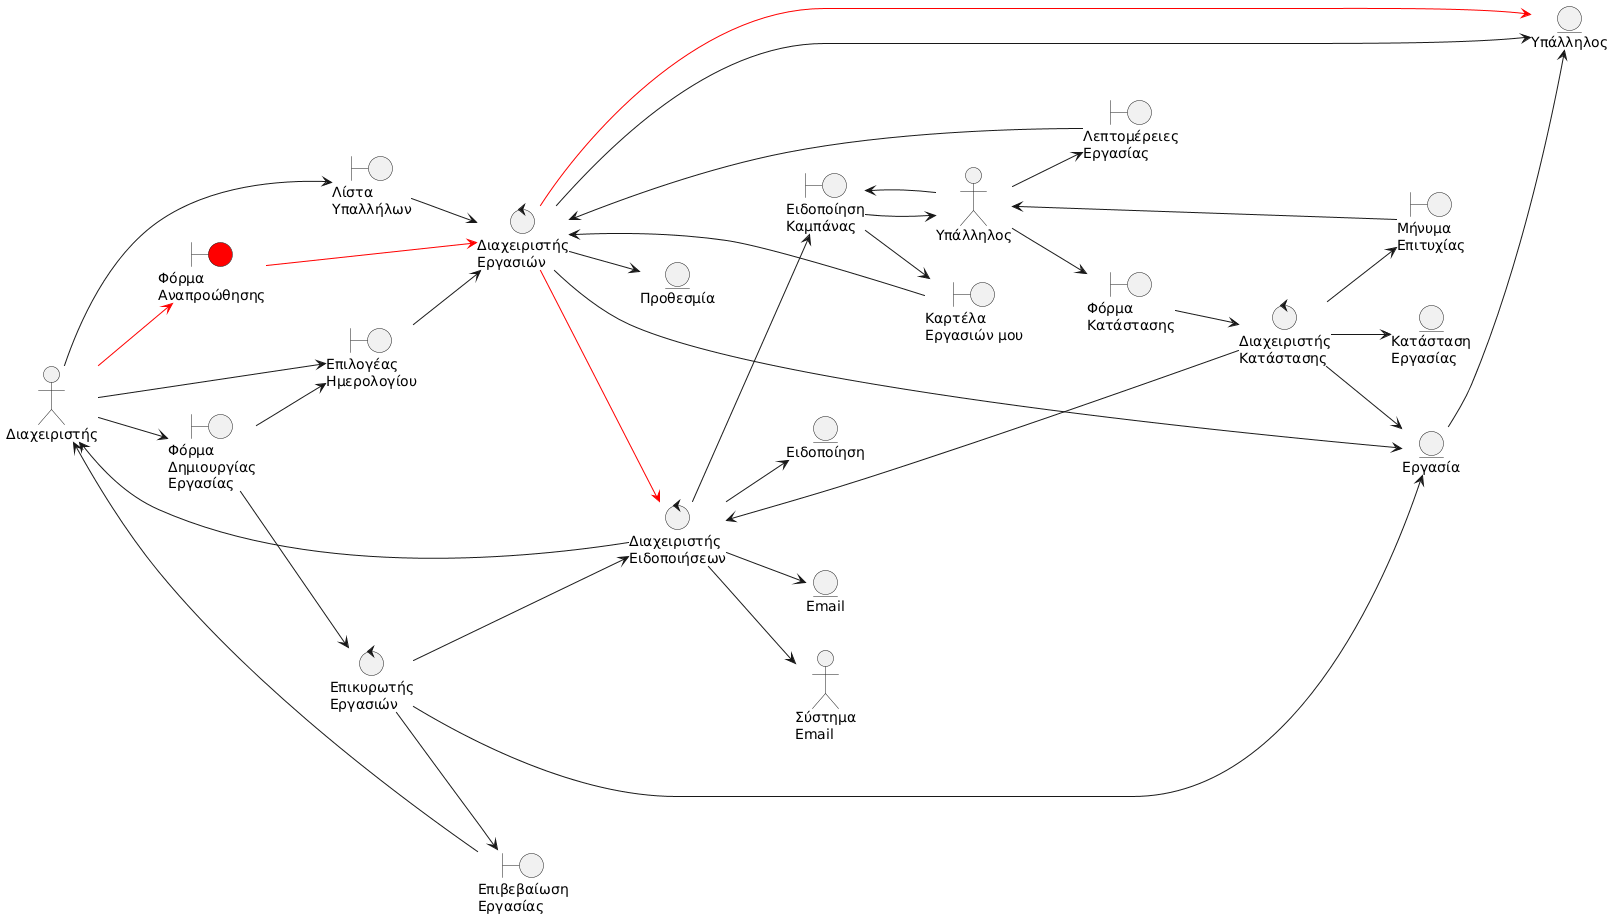

The diagram above was rendered by PlantUML. Its source (embedded in the PNG):
@startuml
left to right direction

' Actors
actor "Διαχειριστής" as manager
actor "Υπάλληλος" as employee
actor "Σύστημα\nEmail" as email

' Boundary Objects
boundary "Λίστα\nΥπαλλήλων" as employeeList
boundary "Φόρμα\nΔημιουργίας\nΕργασίας" as taskForm
boundary "Επιλογέας\nΗμερολογίου" as calendarPicker
boundary "Επιβεβαίωση\nΕργασίας" as taskConfirmation
boundary "Ειδοποίηση\nΚαμπάνας" as bellNotification
boundary "Καρτέλα\nΕργασιών μου" as myTasksTab
boundary "Λεπτομέρειες\nΕργασίας" as taskDetails
boundary "Φόρμα\nΚατάστασης" as statusForm
boundary "Φόρμα\nΑναπροώθησης" as reassignForm #red
boundary "Μήνυμα\nΕπιτυχίας" as successMsg

' Control Objects
control "Διαχειριστής\nΕργασιών" as taskManager
control "Επικυρωτής\nΕργασιών" as taskValidator
control "Διαχειριστής\nΕιδοποιήσεων" as notificationManager
control "Διαχειριστής\nΚατάστασης" as statusManager

' Entity Objects
entity "Εργασία" as task
entity "Υπάλληλος" as employeeEntity
entity "Ειδοποίηση" as notification
entity "Προθεσμία" as deadline
entity "Κατάσταση\nΕργασίας" as taskStatus
entity "Email" as emailEntity

' Main Flow
manager --> employeeList
employeeList --> taskManager
taskManager --> employeeEntity
manager --> taskForm
taskForm --> calendarPicker
manager --> calendarPicker
calendarPicker --> taskManager
taskManager --> deadline
taskForm --> taskValidator
taskValidator --> task
task --> employeeEntity
taskValidator --> notificationManager
notificationManager --> notification
notificationManager --> bellNotification
bellNotification --> employee
notificationManager --> emailEntity
notificationManager --> email
taskValidator --> taskConfirmation
taskConfirmation --> manager

' Employee Views Tasks
employee --> bellNotification
bellNotification --> myTasksTab
myTasksTab --> taskManager
taskManager --> task
employee --> taskDetails
taskDetails --> taskManager
employee --> statusForm
statusForm --> statusManager
statusManager --> taskStatus
statusManager --> task
statusManager --> notificationManager
notificationManager --> manager
statusManager --> successMsg
successMsg --> employee

' Alternative: Reassign Task (Red)
manager -[#red]-> reassignForm
reassignForm -[#red]-> taskManager
taskManager -[#red]-> employeeEntity
taskManager -[#red]-> notificationManager
@enduml